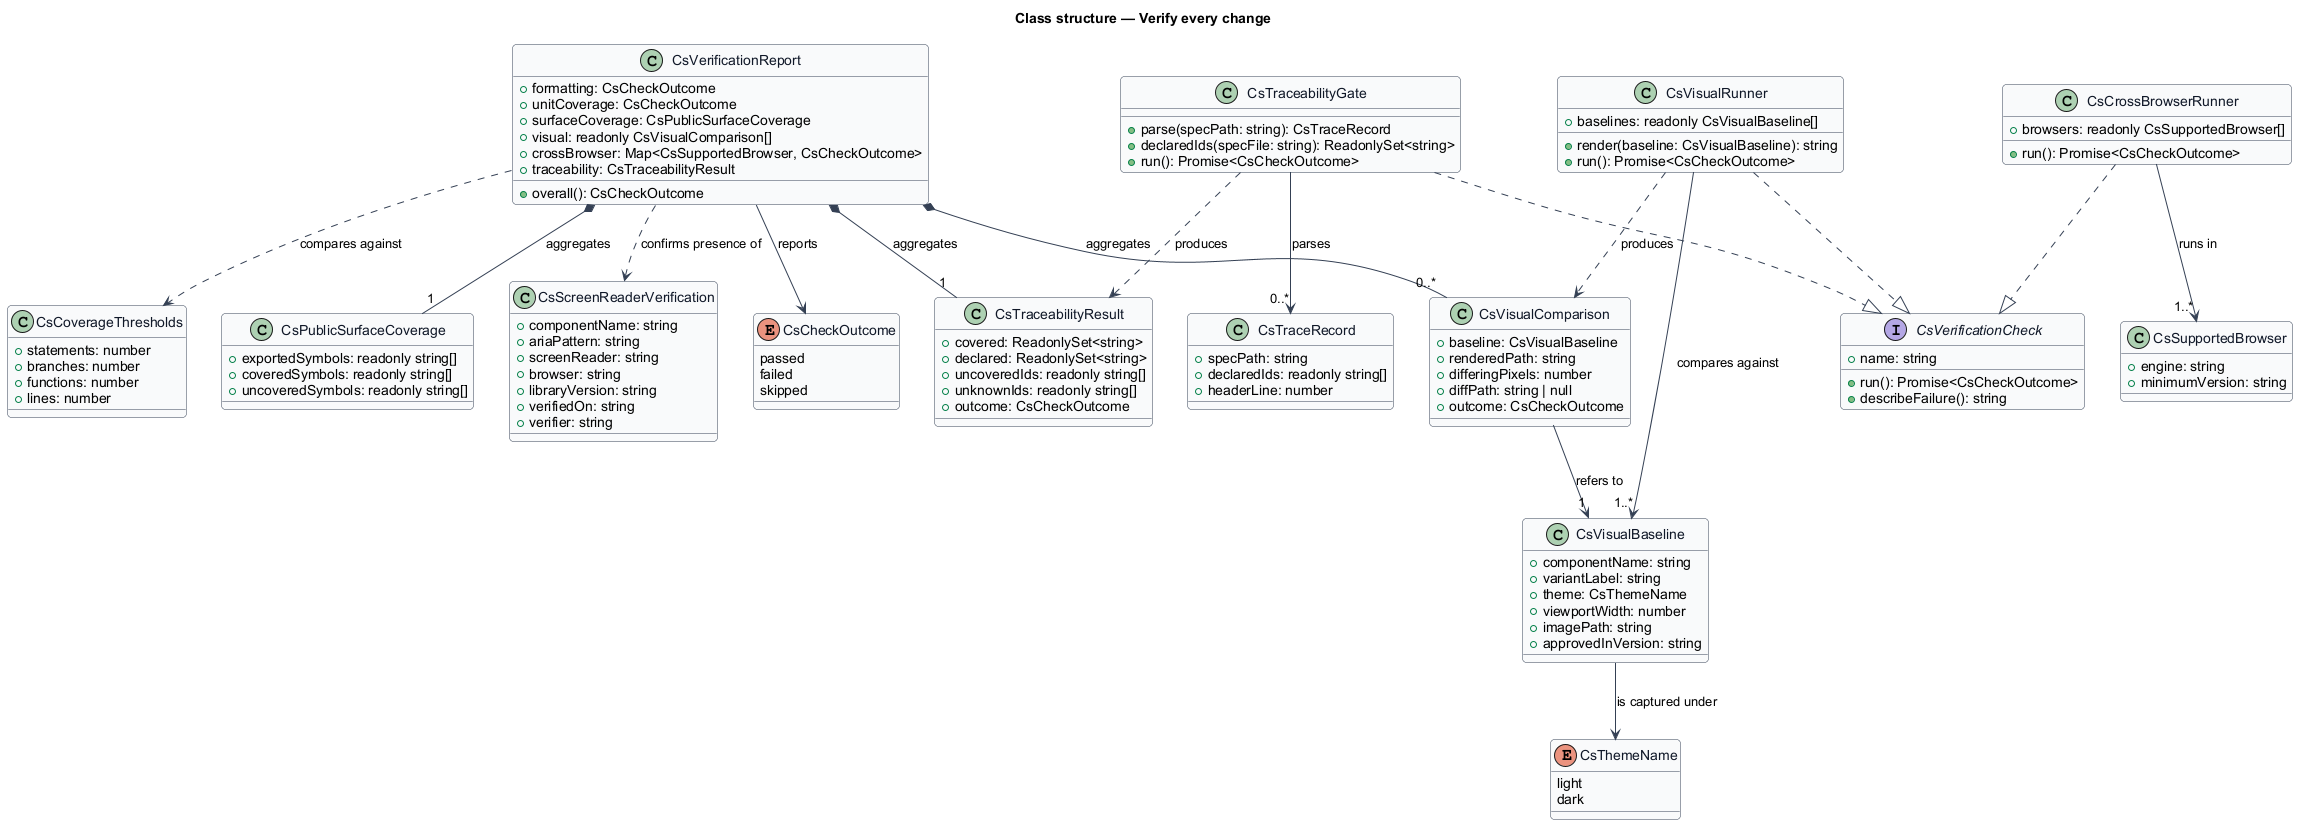

The diagram above was rendered by PlantUML. Its source (embedded in the PNG):
@startuml
' --- shared skin header ---
skinparam backgroundColor #FFFFFF
skinparam shadowing false
skinparam roundcorner 8
skinparam defaultFontName Arial
skinparam ArrowColor #344054
skinparam class {
  BorderColor #344054
  FontColor #101828
  BackgroundColor #F9FAFB
}
' --------------------------
title Class structure — Verify every change

enum CsCheckOutcome {
  passed
  failed
  skipped
}

enum CsThemeName {
  light
  dark
}

class CsTraceRecord {
  +specPath: string
  +declaredIds: readonly string[]
  +headerLine: number
}

class CsTraceabilityResult {
  +covered: ReadonlySet<string>
  +declared: ReadonlySet<string>
  +uncoveredIds: readonly string[]
  +unknownIds: readonly string[]
  +outcome: CsCheckOutcome
}

class CsCoverageThresholds {
  +statements: number
  +branches: number
  +functions: number
  +lines: number
}

class CsPublicSurfaceCoverage {
  +exportedSymbols: readonly string[]
  +coveredSymbols: readonly string[]
  +uncoveredSymbols: readonly string[]
}

class CsVisualBaseline {
  +componentName: string
  +variantLabel: string
  +theme: CsThemeName
  +viewportWidth: number
  +imagePath: string
  +approvedInVersion: string
}

class CsVisualComparison {
  +baseline: CsVisualBaseline
  +renderedPath: string
  +differingPixels: number
  +diffPath: string | null
  +outcome: CsCheckOutcome
}

class CsSupportedBrowser {
  +engine: string
  +minimumVersion: string
}

class CsScreenReaderVerification {
  +componentName: string
  +ariaPattern: string
  +screenReader: string
  +browser: string
  +libraryVersion: string
  +verifiedOn: string
  +verifier: string
}

class CsVerificationReport {
  +formatting: CsCheckOutcome
  +unitCoverage: CsCheckOutcome
  +surfaceCoverage: CsPublicSurfaceCoverage
  +visual: readonly CsVisualComparison[]
  +crossBrowser: Map<CsSupportedBrowser, CsCheckOutcome>
  +traceability: CsTraceabilityResult
  +overall(): CsCheckOutcome
}

interface CsVerificationCheck {
  +name: string
  +run(): Promise<CsCheckOutcome>
  +describeFailure(): string
}

class CsTraceabilityGate {
  +parse(specPath: string): CsTraceRecord
  +declaredIds(specFile: string): ReadonlySet<string>
  +run(): Promise<CsCheckOutcome>
}

class CsVisualRunner {
  +baselines: readonly CsVisualBaseline[]
  +render(baseline: CsVisualBaseline): string
  +run(): Promise<CsCheckOutcome>
}

class CsCrossBrowserRunner {
  +browsers: readonly CsSupportedBrowser[]
  +run(): Promise<CsCheckOutcome>
}

CsTraceabilityGate ..|> CsVerificationCheck
CsVisualRunner ..|> CsVerificationCheck
CsCrossBrowserRunner ..|> CsVerificationCheck
CsTraceabilityGate --> "0..*" CsTraceRecord : parses
CsTraceabilityGate ..> CsTraceabilityResult : produces
CsVisualRunner --> "1..*" CsVisualBaseline : compares against
CsVisualRunner ..> CsVisualComparison : produces
CsVisualComparison --> "1" CsVisualBaseline : refers to
CsVisualBaseline --> CsThemeName : is captured under
CsCrossBrowserRunner --> "1..*" CsSupportedBrowser : runs in
CsVerificationReport *-- "0..*" CsVisualComparison : aggregates
CsVerificationReport *-- "1" CsTraceabilityResult : aggregates
CsVerificationReport *-- "1" CsPublicSurfaceCoverage : aggregates
CsVerificationReport ..> CsCoverageThresholds : compares against
CsVerificationReport ..> CsScreenReaderVerification : confirms presence of
CsVerificationReport --> CsCheckOutcome : reports
@enduml